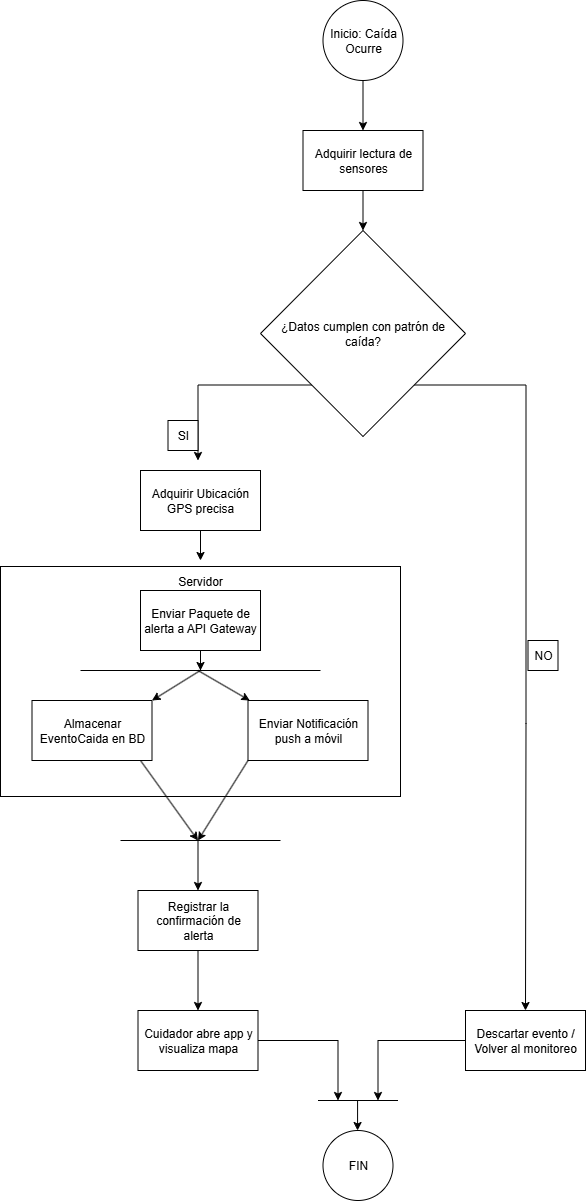

The diagram above was exported from draw.io. Its source (the exported page's mxGraphModel, read from the mxfile embedded in the PNG):
<mxGraphModel dx="1534" dy="2010" grid="0" gridSize="10" guides="1" tooltips="1" connect="1" arrows="1" fold="1" page="1" pageScale="1" pageWidth="827" pageHeight="1169" background="light-dark(#FFFFFF,#FEFEFE)" math="0" shadow="0">
  <root>
    <mxCell id="0" />
    <mxCell id="1" parent="0" />
    <mxCell id="jGvdWJsY63QDVZzxFbxi-1" style="edgeStyle=orthogonalEdgeStyle;rounded=0;orthogonalLoop=1;jettySize=auto;html=1;strokeColor=light-dark(#000000,#000000);" edge="1" parent="1" target="jGvdWJsY63QDVZzxFbxi-3">
      <mxGeometry relative="1" as="geometry">
        <mxPoint x="428.5" y="6" as="sourcePoint" />
      </mxGeometry>
    </mxCell>
    <mxCell id="jGvdWJsY63QDVZzxFbxi-2" style="edgeStyle=orthogonalEdgeStyle;rounded=0;orthogonalLoop=1;jettySize=auto;html=1;strokeColor=light-dark(#000000,#000000);" edge="1" parent="1" source="jGvdWJsY63QDVZzxFbxi-3" target="jGvdWJsY63QDVZzxFbxi-6">
      <mxGeometry relative="1" as="geometry" />
    </mxCell>
    <mxCell id="jGvdWJsY63QDVZzxFbxi-3" value="Adquirir lectura de sensores" style="rounded=0;whiteSpace=wrap;html=1;strokeColor=light-dark(#000000,#000000);" vertex="1" parent="1">
      <mxGeometry x="368.5" y="56" width="120" height="60" as="geometry" />
    </mxCell>
    <mxCell id="jGvdWJsY63QDVZzxFbxi-4" style="edgeStyle=orthogonalEdgeStyle;rounded=0;orthogonalLoop=1;jettySize=auto;html=1;exitX=1;exitY=1;exitDx=0;exitDy=0;entryX=0.5;entryY=0;entryDx=0;entryDy=0;strokeColor=light-dark(#000000,#000000);" edge="1" parent="1" source="jGvdWJsY63QDVZzxFbxi-6" target="jGvdWJsY63QDVZzxFbxi-8">
      <mxGeometry relative="1" as="geometry">
        <mxPoint x="593.5" y="386" as="targetPoint" />
        <Array as="points">
          <mxPoint x="591.5" y="311" />
          <mxPoint x="591.5" y="649" />
        </Array>
      </mxGeometry>
    </mxCell>
    <mxCell id="jGvdWJsY63QDVZzxFbxi-5" style="edgeStyle=orthogonalEdgeStyle;rounded=0;orthogonalLoop=1;jettySize=auto;html=1;exitX=0;exitY=1;exitDx=0;exitDy=0;strokeColor=light-dark(#000000,#000000);" edge="1" parent="1" source="jGvdWJsY63QDVZzxFbxi-6">
      <mxGeometry relative="1" as="geometry">
        <mxPoint x="263.5" y="386" as="targetPoint" />
      </mxGeometry>
    </mxCell>
    <mxCell id="jGvdWJsY63QDVZzxFbxi-6" value="¿Datos cumplen con patrón de caída?" style="rhombus;whiteSpace=wrap;html=1;strokeColor=light-dark(#000000,#000000);" vertex="1" parent="1">
      <mxGeometry x="326" y="156" width="205" height="206" as="geometry" />
    </mxCell>
    <mxCell id="jGvdWJsY63QDVZzxFbxi-7" style="edgeStyle=orthogonalEdgeStyle;rounded=0;orthogonalLoop=1;jettySize=auto;html=1;strokeColor=light-dark(#000000,#000000);" edge="1" parent="1" source="jGvdWJsY63QDVZzxFbxi-8">
      <mxGeometry relative="1" as="geometry">
        <mxPoint x="443.5" y="1026" as="targetPoint" />
      </mxGeometry>
    </mxCell>
    <mxCell id="jGvdWJsY63QDVZzxFbxi-8" value="Descartar evento / Volver al monitoreo" style="rounded=0;whiteSpace=wrap;html=1;strokeColor=light-dark(#000000,#000000);" vertex="1" parent="1">
      <mxGeometry x="531" y="936" width="120" height="60" as="geometry" />
    </mxCell>
    <mxCell id="jGvdWJsY63QDVZzxFbxi-9" style="edgeStyle=orthogonalEdgeStyle;rounded=0;orthogonalLoop=1;jettySize=auto;html=1;strokeColor=light-dark(#000000,#000000);" edge="1" parent="1" source="jGvdWJsY63QDVZzxFbxi-10">
      <mxGeometry relative="1" as="geometry">
        <mxPoint x="266" y="486" as="targetPoint" />
      </mxGeometry>
    </mxCell>
    <mxCell id="jGvdWJsY63QDVZzxFbxi-10" value="Adquirir Ubicación GPS precisa" style="rounded=0;whiteSpace=wrap;html=1;strokeColor=light-dark(#000000,#000000);" vertex="1" parent="1">
      <mxGeometry x="206" y="396" width="120" height="60" as="geometry" />
    </mxCell>
    <mxCell id="jGvdWJsY63QDVZzxFbxi-11" value="Servidor&lt;div&gt;&lt;br&gt;&lt;/div&gt;&lt;div&gt;&lt;br&gt;&lt;/div&gt;&lt;div&gt;&lt;br&gt;&lt;/div&gt;&lt;div&gt;&lt;br&gt;&lt;/div&gt;&lt;div&gt;&lt;br&gt;&lt;/div&gt;&lt;div&gt;&lt;br&gt;&lt;/div&gt;&lt;div&gt;&lt;br&gt;&lt;/div&gt;&lt;div&gt;&lt;br&gt;&lt;/div&gt;&lt;div&gt;&lt;br&gt;&lt;/div&gt;&lt;div&gt;&lt;br&gt;&lt;/div&gt;&lt;div&gt;&lt;br&gt;&lt;/div&gt;&lt;div&gt;&lt;br&gt;&lt;/div&gt;&lt;div&gt;&lt;br&gt;&lt;/div&gt;&lt;div&gt;&lt;br&gt;&lt;/div&gt;" style="rounded=0;whiteSpace=wrap;html=1;" vertex="1" parent="1">
      <mxGeometry x="66" y="492" width="400" height="230" as="geometry" />
    </mxCell>
    <mxCell id="jGvdWJsY63QDVZzxFbxi-12" style="edgeStyle=orthogonalEdgeStyle;rounded=0;orthogonalLoop=1;jettySize=auto;html=1;strokeColor=light-dark(#000000,#FFFFFF);" edge="1" parent="1" source="jGvdWJsY63QDVZzxFbxi-13">
      <mxGeometry relative="1" as="geometry">
        <mxPoint x="266" y="596" as="targetPoint" />
      </mxGeometry>
    </mxCell>
    <mxCell id="jGvdWJsY63QDVZzxFbxi-13" value="Enviar Paquete de alerta a API Gateway" style="rounded=0;whiteSpace=wrap;html=1;strokeColor=light-dark(#000000,#000000);" vertex="1" parent="1">
      <mxGeometry x="206" y="516" width="120" height="60" as="geometry" />
    </mxCell>
    <mxCell id="jGvdWJsY63QDVZzxFbxi-14" value="Almacenar EventoCaida en BD" style="rounded=0;whiteSpace=wrap;html=1;strokeColor=light-dark(#000000,#000000);" vertex="1" parent="1">
      <mxGeometry x="97.5" y="626" width="120" height="60" as="geometry" />
    </mxCell>
    <mxCell id="jGvdWJsY63QDVZzxFbxi-15" value="Enviar Notificación push a móvil" style="rounded=0;whiteSpace=wrap;html=1;strokeColor=light-dark(#000000,#000000);" vertex="1" parent="1">
      <mxGeometry x="313.5" y="626" width="120" height="60" as="geometry" />
    </mxCell>
    <mxCell id="jGvdWJsY63QDVZzxFbxi-16" value="" style="endArrow=none;html=1;rounded=0;strokeColor=light-dark(#000000,#FFFFFF);" edge="1" parent="1">
      <mxGeometry width="50" height="50" relative="1" as="geometry">
        <mxPoint x="386" y="596" as="sourcePoint" />
        <mxPoint x="146.00428571428574" y="596" as="targetPoint" />
        <Array as="points">
          <mxPoint x="263.5" y="596" />
        </Array>
      </mxGeometry>
    </mxCell>
    <mxCell id="jGvdWJsY63QDVZzxFbxi-17" value="" style="endArrow=classic;html=1;rounded=0;entryX=1;entryY=0;entryDx=0;entryDy=0;strokeColor=light-dark(#000000,#FFFFFF);" edge="1" parent="1" target="jGvdWJsY63QDVZzxFbxi-14">
      <mxGeometry width="50" height="50" relative="1" as="geometry">
        <mxPoint x="265.78" y="596" as="sourcePoint" />
        <mxPoint x="265.71000000000004" y="626" as="targetPoint" />
      </mxGeometry>
    </mxCell>
    <mxCell id="jGvdWJsY63QDVZzxFbxi-18" value="" style="endArrow=classic;html=1;rounded=0;strokeColor=light-dark(#000000,#FFFFFF);" edge="1" parent="1">
      <mxGeometry width="50" height="50" relative="1" as="geometry">
        <mxPoint x="263.5" y="596" as="sourcePoint" />
        <mxPoint x="315.22" y="626" as="targetPoint" />
      </mxGeometry>
    </mxCell>
    <mxCell id="jGvdWJsY63QDVZzxFbxi-19" value="" style="endArrow=none;html=1;rounded=0;strokeColor=light-dark(#000000,#000000);" edge="1" parent="1">
      <mxGeometry width="50" height="50" relative="1" as="geometry">
        <mxPoint x="346" y="766" as="sourcePoint" />
        <mxPoint x="186" y="766" as="targetPoint" />
        <Array as="points">
          <mxPoint x="263.49571428571426" y="766" />
        </Array>
      </mxGeometry>
    </mxCell>
    <mxCell id="jGvdWJsY63QDVZzxFbxi-20" value="" style="endArrow=classic;html=1;rounded=0;strokeColor=light-dark(#000000,#000000);" edge="1" parent="1">
      <mxGeometry width="50" height="50" relative="1" as="geometry">
        <mxPoint x="205.99571428571403" y="686" as="sourcePoint" />
        <mxPoint x="263.5" y="766" as="targetPoint" />
      </mxGeometry>
    </mxCell>
    <mxCell id="jGvdWJsY63QDVZzxFbxi-21" value="" style="endArrow=classic;html=1;rounded=0;strokeColor=light-dark(#000000,#000000);" edge="1" parent="1">
      <mxGeometry width="50" height="50" relative="1" as="geometry">
        <mxPoint x="313.5" y="686" as="sourcePoint" />
        <mxPoint x="263.5" y="766" as="targetPoint" />
      </mxGeometry>
    </mxCell>
    <mxCell id="jGvdWJsY63QDVZzxFbxi-22" value="" style="endArrow=classic;html=1;rounded=0;entryX=0.5;entryY=0;entryDx=0;entryDy=0;strokeColor=light-dark(#000000,#000000);" edge="1" parent="1" target="jGvdWJsY63QDVZzxFbxi-23">
      <mxGeometry width="50" height="50" relative="1" as="geometry">
        <mxPoint x="263.5" y="766" as="sourcePoint" />
        <mxPoint x="263.5" y="806" as="targetPoint" />
      </mxGeometry>
    </mxCell>
    <mxCell id="jGvdWJsY63QDVZzxFbxi-23" value="Registrar la confirmación de alerta" style="rounded=0;whiteSpace=wrap;html=1;strokeColor=light-dark(#000000,#000000);" vertex="1" parent="1">
      <mxGeometry x="203.5" y="816" width="120" height="60" as="geometry" />
    </mxCell>
    <mxCell id="jGvdWJsY63QDVZzxFbxi-24" style="edgeStyle=orthogonalEdgeStyle;rounded=0;orthogonalLoop=1;jettySize=auto;html=1;strokeColor=light-dark(#000000,#000000);" edge="1" parent="1" source="jGvdWJsY63QDVZzxFbxi-25">
      <mxGeometry relative="1" as="geometry">
        <mxPoint x="403.5" y="1026" as="targetPoint" />
      </mxGeometry>
    </mxCell>
    <mxCell id="jGvdWJsY63QDVZzxFbxi-25" value="Cuidador abre app y visualiza mapa" style="rounded=0;whiteSpace=wrap;html=1;strokeColor=light-dark(#000000,#000000);" vertex="1" parent="1">
      <mxGeometry x="203.5" y="936" width="120" height="60" as="geometry" />
    </mxCell>
    <mxCell id="jGvdWJsY63QDVZzxFbxi-26" value="" style="endArrow=classic;html=1;rounded=0;exitX=0.5;exitY=1;exitDx=0;exitDy=0;strokeColor=light-dark(#000000,#000000);" edge="1" parent="1" source="jGvdWJsY63QDVZzxFbxi-23">
      <mxGeometry width="50" height="50" relative="1" as="geometry">
        <mxPoint x="263.5" y="886" as="sourcePoint" />
        <mxPoint x="263.5" y="936" as="targetPoint" />
      </mxGeometry>
    </mxCell>
    <mxCell id="jGvdWJsY63QDVZzxFbxi-27" value="NO" style="whiteSpace=wrap;html=1;strokeColor=light-dark(#000000,#000000);" vertex="1" parent="1">
      <mxGeometry x="593.5" y="566" width="30" height="30" as="geometry" />
    </mxCell>
    <mxCell id="jGvdWJsY63QDVZzxFbxi-28" value="SI" style="whiteSpace=wrap;html=1;strokeColor=light-dark(#000000,#000000);" vertex="1" parent="1">
      <mxGeometry x="233.5" y="346" width="30" height="30" as="geometry" />
    </mxCell>
    <mxCell id="jGvdWJsY63QDVZzxFbxi-29" value="FIN" style="ellipse;whiteSpace=wrap;html=1;aspect=fixed;strokeColor=light-dark(#000000,#000000);" vertex="1" parent="1">
      <mxGeometry x="388.5" y="1056" width="70" height="70" as="geometry" />
    </mxCell>
    <mxCell id="jGvdWJsY63QDVZzxFbxi-30" value="" style="endArrow=none;html=1;rounded=0;strokeColor=light-dark(#000000,#000000);" edge="1" parent="1">
      <mxGeometry width="50" height="50" relative="1" as="geometry">
        <mxPoint x="383.5" y="1026" as="sourcePoint" />
        <mxPoint x="463.5" y="1026" as="targetPoint" />
      </mxGeometry>
    </mxCell>
    <mxCell id="jGvdWJsY63QDVZzxFbxi-31" value="" style="endArrow=classic;html=1;rounded=0;strokeColor=light-dark(#000000,#000000);" edge="1" parent="1">
      <mxGeometry width="50" height="50" relative="1" as="geometry">
        <mxPoint x="423.0799999999999" y="1026" as="sourcePoint" />
        <mxPoint x="423.0799999999999" y="1056" as="targetPoint" />
      </mxGeometry>
    </mxCell>
    <mxCell id="jGvdWJsY63QDVZzxFbxi-32" value="Inicio: Caída Ocurre" style="ellipse;whiteSpace=wrap;html=1;aspect=fixed;strokeColor=light-dark(#000000,#000000);" vertex="1" parent="1">
      <mxGeometry x="388.5" y="-74" width="80" height="80" as="geometry" />
    </mxCell>
  </root>
</mxGraphModel>